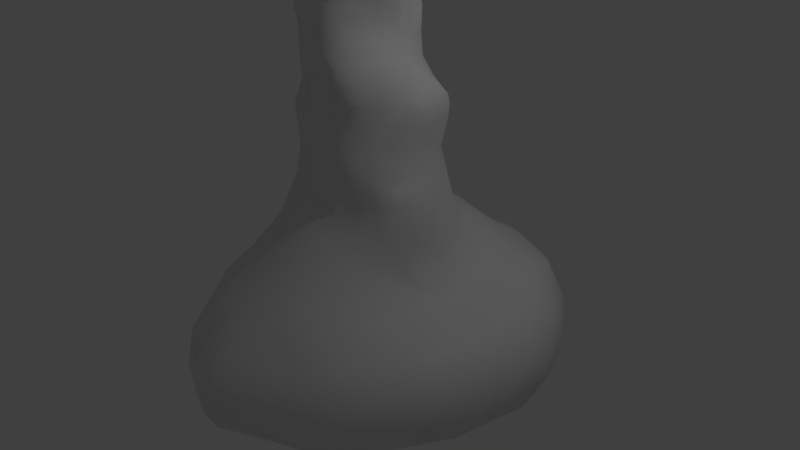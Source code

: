 # Source: Spire.blend  (saved by Blender 2.79.0; exported with 4.5.12 LTS)
import bpy
from mathutils import Matrix  # noqa: F401  (used for matrix-valued properties, if any)

bpy.ops.wm.read_factory_settings(use_empty=True)
scene = bpy.context.scene
scene.name = 'Scene'

# ---- collections
col_collection_1 = bpy.data.collections.new('Collection 1'); scene.collection.children.link(col_collection_1)

# ---- world
world_world = bpy.data.worlds.new('World'); scene.world = world_world
world_world.color = (0.05088, 0.05088, 0.05088)
world_world.use_sun_shadow = False
world_world.sun_shadow_jitter_overblur = 0.0
world_world.cycles.sampling_method = 'MANUAL'

# ---- cameras
cam_camera = bpy.data.cameras.new('Camera')
cam_camera.clip_end = 100.0
cam_camera.lens = 35.0
cam_camera.sensor_width = 32.0
cam_camera.sensor_height = 18.0
cam_camera.ortho_scale = 7.314
cam_camera.dof.focus_distance = 0.0
cam_camera.dof.aperture_fstop = 128.0

# ---- lights
light_lamp = bpy.data.lights.new('Lamp', 'POINT')
light_lamp.transmission_factor = 0.0
light_lamp.cutoff_distance = 30.0
light_lamp.energy = 100.0
light_lamp.shadow_buffer_clip_start = 1.001
light_lamp.shadow_soft_size = 0.1
light_lamp.shadow_maximum_resolution = 0.006
light_lamp.use_absolute_resolution = True

# ---- meshes
me_sphere_001 = bpy.data.meshes.new('Sphere.001')
me_sphere_001.from_pydata([(0.8857, -0.3119, 1.295), (0.5865, 0.2006, 2.676), (0.756, 0.09311, 2.571), (0.9708, -0.09153, 2.213), (0.8576, 0.3419, 2.339), (0.746, -0.5937, 1.281), (0.884, -0.2652, 1.909), (0.8751, 0.08347, 1.73), (0.3499, -0.8303, 2.629), (0.9137, -0.03578, 2.318), (0.937, 0.2981, 2.212), (0.9471, -0.011, 1.969), (0.824, -0.3548, 1.813), (-0.4129, -0.7082, 1.912), (-0.7332, 0.2318, 1.939), (0.0507, -0.5782, 3.906), (-0.6578, 0.5859, 1.841), (-0.6673, -0.3883, 2.133), (0.9233, 0.3291, 2.038), (0.1578, -0.8081, 1.417), (-0.1175, -0.8037, 1.656), (0.5694, -0.7118, 2.365), (0.558, 0.191, 3.124), (0.5362, 0.2423, 2.882), (0.6205, 0.286, 2.546), (0.5768, -0.14, 2.811), (-0.1051, -0.6204, 3.726), (0.2617, -0.4774, 3.253), (0.4945, -0.2244, 3.315), (-0.2579, -0.5533, 4.103), (-0.3435, -0.5977, 3.715), (0.2369, -0.593, 3.143), (-0.6512, -0.386, 1.831), (-0.4389, -0.5676, 2.706), (-0.1445, -0.8158, 2.067), (-0.5356, -0.3715, 2.469), (0.5034, -0.3113, 3.997), (-0.7493, -0.3035, 3.366), (0.4777, -0.1646, 3.108), (0.3099, -0.8257, 1.616), (0.6038, 0.06072, 3.417), (0.6691, 0.2649, 3.834), (0.4421, 0.3531, 3.573), (0.5954, 0.09063, 3.314), (0.4316, 0.3606, 3.385), (0.5507, 0.365, 3.224), (0.579, -0.04496, 3.23), (0.6126, -0.1646, 3.645), (-0.361, -0.6747, 2.824), (-0.1944, -0.7616, 2.439), (0.8352, -0.4936, 1.303), (0.8082, -0.395, 1.61), (0.5385, -0.7204, 1.238), (0.7762, -0.5616, 1.085), (0.5876, -0.6922, 1.63), (-0.517, -0.493, 2.595), (0.592, -0.2484, 4.068), (-0.6416, -0.3379, 2.981), (0.0006391, -0.7913, 2.811), (-0.1905, -0.6896, 3.028), (-0.1846, -0.6128, 3.722), (-0.563, -0.5349, 2.189), (0.497, -0.7264, 2.248), (-0.7393, 0.2807, 1.772), (-0.6367, 0.1709, 2.532), (-0.5406, 0.04715, 2.842), (0.629, -0.02899, 3.729), (0.01863, -0.8333, 1.865), (-0.5819, -0.4905, 3.544), (-0.5947, 0.6496, 2.214), (-0.7017, -0.03913, 2.192), (-0.3399, -0.6816, 1.481), (-0.2744, -0.6866, 2.328), (0.08735, -0.608, 3.715), (0.6805, -0.5697, 2.018), (-0.3971, -0.6289, 3.276), (-0.6125, -0.5467, 1.747), (0.4738, -0.3397, 3.699), (-0.5781, 0.7822, 1.757), (0.2162, -0.8569, 2.53), (0.1325, -0.8216, 2.399), (-0.8028, 0.05323, 1.604), (0.8042, -0.4234, 2.269), (-0.7061, -0.4378, 3.336), (-0.444, 0.6892, 2.612), (0.08444, -0.835, 2.06), (0.4363, -0.3951, 3.875), (-0.01968, -0.6911, 3.279), (0.2425, -0.7909, 2.804), (0.4775, -0.7329, 1.768), (-0.6672, 0.05622, 2.457), (-0.5552, 0.4467, 2.647), (-0.4606, 0.557, 2.71), (-0.6062, 0.2857, 2.607), (-0.5454, -0.6187, 1.776), (-0.6992, -0.0982, 2.061), (0.6499, -0.3756, 2.711), (0.5858, -0.6459, 2.51), (0.9372, 0.1531, 1.92), (-0.3897, -0.6961, 1.689), (0.8645, -0.1888, 1.41), (-0.5414, 0.04079, 2.697), (-0.6455, 0.4882, 2.174), (-0.4571, 0.7426, 2.237), (0.6824, -0.2267, 2.697), (-0.7042, 0.01994, 2.322), (0.8629, -0.3064, 1.527), (-0.7271, 0.1829, 2.105), (0.6349, -0.1518, 4.135), (0.1864, -0.5881, 3.605), (0.586, -0.6598, 0.8205), (-0.69, -0.2253, 1.915), (-0.2207, -0.7431, 2.815), (0.01405, -0.5485, 4.097), (-0.2967, 0.8056, 2.068), (0.6695, 0.06956, 3.958), (0.5047, -0.688, 2.014), (-0.3419, -0.6882, 2.131), (-0.6007, 0.01168, 3.006), (-0.1788, -0.6759, 3.271), (0.5877, -0.5275, 2.739), (-0.2334, 0.8418, 2.013), (-0.7121, -0.1875, 1.559), (-0.8551, 0.3111, 1.5), (-0.7443, 0.3988, 2.034), (0.6626, 0.01891, 4.1), (-0.5926, -0.499, 3.3), (0.5113, -0.2842, 3.523), (0.9288, -0.1555, 2.047), (-0.6445, -0.2567, 1.676), (0.3182, -0.455, 3.544), (0.03437, -0.8103, 1.568), (-0.1418, -0.5906, 3.916), (-0.3007, -0.5755, 3.909), (0.3773, -0.3982, 4.142), (0.5958, -0.1048, 3.438), (0.2811, -0.8061, 1.266), (0.3359, -0.8221, 0.9466), (0.7316, 0.3736, 2.409), (0.4642, -0.803, 1.488), (0.01326, -0.8349, 1.073), (0.7099, -0.6241, 1.477), (0.2509, -0.8435, 1.862), (0.1741, -1.007, 0.7065), (-0.07937, -0.7753, 1.315), (0.8361, -0.4974, 0.6944), (-0.2129, -0.8159, 1.871), (0.6901, -0.5678, 1.787), (-0.3102, -1.199, 0.4702), (0.6416, -0.8607, 0.3725), (-0.4652, -0.7408, 1.172), (0.9498, -0.3709, 1.06), (0.556, -0.6918, 1.016), (-0.0753, -0.8152, 2.263), (0.28, -0.7964, 2.193), (0.8931, -0.1285, 1.749), (0.09306, -1.457, 0.2592), (0.692, -1.309, -0.04752), (-0.5671, -0.5781, 1.508), (0.9236, -0.3575, 0.3292), (0.9673, -0.1136, 0.5561), (-0.4696, -0.5565, 2.392), (0.6527, -0.5735, 2.247), (0.797, -0.3972, 2.045), (-0.3069, -1.805, -0.1782), (-0.6796, -0.9435, 0.511), (-0.5243, -0.6603, 2.044), (-0.7021, -0.4397, 1.275), (1.088, -0.07793, -0.04649), (0.9359, -0.1292, 1.289), (1.022, 0.1108, 0.9159), (0.891, 0.118, 1.513), (-0.3124, -0.7072, 2.615), (-0.02922, -0.8422, 2.597), (0.431, -0.8291, 2.451), (0.9776, 0.08707, 2.156), (0.2777, -1.696, -0.1276), (-0.6349, -1.701, -0.1709), (-1.135, -1.059, 0.02483), (1.316, -1.341, -0.3563), (1.158, -0.653, -0.204), (-0.658, -0.5154, 1.987), (-0.722, 0.0648, 1.844), (0.9827, 0.2687, 0.3409), (0.8393, 0.2759, 1.707), (-0.5634, -0.4295, 2.798), (0.7277, -0.3997, 2.5), (0.8724, -0.2379, 2.274), (0.02052, -2.181, -0.5068), (-0.464, -2.355, -0.6586), (-0.9366, -0.3772, 0.7539), (-1.159, -0.4768, 0.3956), (-0.8835, 0.04166, 1.365), (1.157, 0.4008, -0.1379), (0.7993, 0.5127, 1.185), (0.8821, 0.6285, 0.2816), (-0.6765, -0.2612, 2.278), (-0.6025, -0.1887, 2.547), (0.4512, -0.796, 2.711), (0.7957, 0.5685, 1.913), (1.031, -1.797, -0.5504), (-0.8692, -1.996, -0.494), (-1.084, 0.1707, 1.05), (-1.38, -0.658, 0.007543), (1.745, -0.6689, -0.3607), (-0.9882, 0.5574, 1.156), (1.879, -0.07754, -0.2883), (0.6312, 0.6326, 1.484), (-0.6348, -0.5148, 3.104), (-0.6008, -0.1759, 2.838), (0.8354, 0.5085, 2.231), (0.8625, 0.1707, 2.42), (0.0361, -2.402, -0.8124), (-1.444, -1.227, -0.331), (-0.7248, -2.326, -0.9424), (1.63, -1.421, -0.7472), (-1.119, -0.03824, 0.5383), (-1.447, 0.01295, 0.3308), (1.949, -0.766, -0.5595), (-0.7321, 0.3011, 2.367), (-0.7566, 0.4965, 1.701), (1.264, 0.9487, -0.06579), (1.299, 0.06938, -0.2451), (0.8511, 1.03, 0.1812), (0.5517, 1.015, 0.5331), (-0.721, -0.2469, 3.164), (-0.7719, -0.3571, 3.572), (-0.4808, 0.2704, 2.847), (0.3447, -0.5754, 2.973), (0.3239, 0.9693, 1.673), (0.4907, 0.917, 1.946), (0.8095, -0.09951, 2.506), (0.4833, -2.255, -0.9359), (-0.07083, -2.559, -1.187), (-1.157, -1.989, -0.7804), (1.144, -1.936, -0.9538), (-1.096, 0.3423, 0.5762), (-2.143, -0.4977, -0.7982), (-1.574, -0.0692, -0.05866), (-0.5973, 0.889, 1.533), (1.967, 0.7592, -0.201), (0.3893, 0.8232, 1.235), (0.505, -0.3034, 2.896), (0.5244, 0.5945, 2.348), (0.6427, 0.0226, 2.717), (-1.788, -1.135, -0.8041), (-1.25, -1.86, -1.109), (-0.6484, -2.312, -1.357), (1.503, -1.638, -1.097), (2.167, -0.6201, -0.7974), (-1.992, -0.09314, -0.3454), (-1.359, 0.4688, 0.3193), (2.237, -0.01175, -0.5092), (-0.5589, 0.6753, 1.981), (-0.6759, 0.8818, 1.117), (-0.8804, 0.678, 0.6401), (0.9373, 1.372, 0.1076), (0.3782, 1.348, 0.4105), (0.2791, 1.209, 0.5841), (-0.6292, 0.623, 2.447), (-0.06849, -0.6501, 3.535), (-0.7945, -0.002313, 3.418), (-0.4758, 0.4056, 3.229), (0.13, -0.6107, 3.313), (0.3932, -0.3442, 3.192), (-0.1511, 0.9458, 1.044), (0.05316, 1.063, 1.799), (0.0898, 0.9809, 2.041), (0.634, -2.148, -1.415), (-0.1216, -2.365, -1.553), (1.12, -1.853, -1.491), (2.033, -0.886, -1.216), (-2.223, 0.3099, -0.5638), (-1.931, -0.9109, -1.171), (-1.546, 0.3831, -0.06483), (-0.3873, 0.9109, 1.843), (-0.2839, 1.008, 1.381), (-0.7483, 0.9354, 0.4056), (1.607, 1.254, -0.0769), (2.338, 0.5904, -0.5992), (0.01628, 1.126, 0.6901), (-0.298, 0.503, 2.968), (-0.7601, 0.1302, 3.918), (0.5621, 0.01474, 3.023), (-0.01207, 0.8858, 2.187), (0.5176, 0.3886, 2.632), (-0.7513, -1.917, -1.64), (1.631, -1.402, -1.329), (2.314, -0.1707, -1.182), (-2.35, 0.2415, -0.9115), (-1.906, 0.6934, -0.3031), (-2.241, -0.2692, -1.286), (-1.23, 0.9438, -0.02867), (-0.3196, 0.8054, 2.466), (-0.5457, 0.9894, 0.5233), (2.155, 1.171, -0.4737), (0.6147, 1.745, 0.08447), (2.387, 0.1699, -0.9008), (-0.2605, 0.6888, 2.758), (0.2432, -0.5659, 3.896), (-0.627, 0.4275, 3.645), (-0.2011, 0.5358, 3.282), (0.6294, -0.2244, 3.853), (-0.3175, 1.127, 0.5684), (0.2778, 0.6568, 2.529), (0.2208, -1.947, -1.72), (1.04, -1.515, -1.836), (-1.435, -1.378, -1.436), (-0.3304, -1.976, -1.737), (1.683, -1.046, -1.533), (2.043, -0.4877, -1.475), (-2.197, 0.7699, -0.5914), (-1.843, -0.6926, -1.579), (-1.663, 1.309, -0.3848), (1.539, 1.677, -0.1594), (0.01242, 1.682, 0.2843), (2.344, 0.8585, -1.07), (-0.08237, 0.6219, 2.973), (0.1252, -0.5721, 4.431), (-0.6385, -0.007841, 4.916), (0.6286, 0.1664, 3.605), (-0.3777, 1.608, 0.2508), (0.01239, 0.8289, 2.438), (0.3958, 0.5053, 2.854), (-1.179, -1.413, -1.62), (-0.8269, -1.338, -1.764), (2.015, 0.154, -1.612), (-2.275, 0.6114, -1.353), (-2.27, 0.8818, -1.075), (-2.121, -0.2822, -1.52), (-0.9108, 1.514, -0.01798), (0.07452, 0.7017, 2.728), (1.797, 1.786, -0.5878), (0.7987, 2.048, -0.1162), (-0.4522, 1.868, -0.03328), (2.102, 1.423, -0.8939), (-0.4183, -0.4969, 5.221), (-0.5124, 0.7317, 3.828), (0.2328, 0.5617, 3.147), (0.02492, -1.452, -1.752), (0.877, -1.133, -1.967), (1.489, -0.7691, -1.798), (-1.417, -0.895, -1.747), (2.252, 0.4755, -1.429), (-2.032, 1.35, -0.8121), (-1.368, 1.865, -0.3831), (1.357, 1.992, -0.2915), (1.99, 1.246, -1.452), (-0.509, 0.7806, 4.711), (-0.1773, 0.817, 3.887), (0.6912, 0.1631, 4.821), (-0.7922, -0.7577, -1.759), (1.553, -0.1504, -1.833), (-1.927, 1.114, -1.495), (-2.012, 1.267, -1.371), (-1.739, 1.827, -0.6779), (-0.7912, 2.066, -0.2148), (1.887, 1.734, -1.058), (0.09151, 2.65, -0.4429), (0.2042, -0.7914, 5.377), (0.2355, -0.5085, -1.798), (-2.038, 0.1664, -1.708), (-1.96, 1.592, -1.048), (-1.631, -0.2147, -1.787), (-1.064, 2.426, -0.5791), (1.072, 2.575, -0.8688), (0.9736, 2.385, -0.4982), (1.648, 1.874, -1.394), (0.6652, -0.2615, 5.252), (-0.5701, 0.8001, 5.103), (0.1495, 1.002, 4.784), (-0.3137, 0.5585, -1.846), (-1.116, 0.282, -1.693), (1.814, 0.954, -1.69), (1.054, -0.4338, -1.97), (-1.42, 1.764, -1.652), (-1.759, 1.839, -1.305), (-1.51, 2.253, -0.941), (1.1, 2.567, -1.263), (0.4233, 2.812, -0.6702), (-0.8794, -0.835, 5.956), (0.4296, 0.8675, 4.629), (0.6066, 0.804, 5.051), (0.6777, 0.9637, -1.742), (1.335, 1.346, -1.746), (-1.348, 1.109, -1.709), (-0.4516, 2.888, -0.8883), (0.243, 2.973, -1.078), (-0.1774, 2.835, -0.5838), (1.207, 2.097, -1.621), (0.818, 0.3742, 5.418), (0.9861, -1.097, 6.328), (-1.235, 0.8519, 5.906), (0.3551, 1.045, 5.189), (-0.7461, 1.298, -1.715), (-0.1383, 1.723, -1.727), (-1.421, 2.162, -1.408), (-0.8619, 2.167, -1.678), (-0.9119, 2.679, -1.125), (0.7111, 2.471, -1.635), (0.675, -1.439, 6.459), (-0.07002, -1.771, 6.765), (-0.04511, 1.388, 5.634), (0.4992, 1.156, 5.49), (0.6521, 1.921, -1.8), (-0.1575, 2.157, -1.762), (-0.4142, 2.907, -1.236), (0.03701, 2.804, -1.505), (1.172, -0.4688, 6.151), (-1.433, 0.8633, 6.219), (-0.7307, 2.556, -1.512), (-0.122, 2.563, -1.663), (1.341, 0.8327, 6.279), (-0.2382, -1.955, 7.153), (-1.762, 0.357, 6.785), (-1.208, -0.2394, 5.921), (0.5907, 1.823, 5.898), (0.5958, -2.136, 7.172), (-1.178, -1.527, 6.748), (-0.1638, -2.495, 7.5), (-0.5441, -1.964, 7.121), (1.35, 1.449, 6.384), (0.1629, -2.764, 7.595), (-1.513, -1.675, 7.233), (2.027, -2.006, 8.09), (1.551, -2.321, 7.775), (-1.899, 0.3776, 7.346), (-0.8096, 2.2, 6.718), (-0.9093, 2.073, 6.506), (2.486, -0.3059, 7.962), (2.279, -1.66, 8.405), (1.504, -2.631, 7.945), (0.1463, 2.351, 7.033), (2.497, -0.771, 8.343), (0.4789, -3.14, 8.046), (-0.3881, -2.856, 7.915), (-0.8117, -2.787, 7.791), (1.887, -2.388, 8.174), (1.032, -2.989, 8.146), (-0.4009, 2.294, 6.658), (-1.784, -1.099, 7.277), (2.581, 0.4425, 8.197), (-0.2572, -2.938, 8.333), (0.3552, -3.169, 8.378), (-0.8622, -2.937, 8.164), (1.777, -2.508, 8.424), (2.248, -1.573, 8.599), (1.569, -2.715, 8.169), (-0.06809, 2.462, 7.208), (1.431, 2.237, 7.3), (1.868, 2.023, 7.514), (2.555, -0.0159, 8.449), (0.7175, -3.188, 8.371), (2.332, -0.5247, 8.768), (-1.588, 2.1, 8.056), (-1.975, 1.643, 8.467), (2.564, 0.8859, 8.436), (-0.2489, -2.843, 8.616), (-0.8118, -2.774, 8.571), (0.5917, -3.12, 8.649), (-1.995, -1.93, 8.294), (1.907, -1.723, 8.897), (1.136, -2.882, 8.525), (2.076, -1.074, 8.935), (-2.375, 0.1806, 8.537), (2.366, 1.691, 8.439), (2.449, 0.6766, 8.683), (-1.343, -2.617, 8.642), (-1.955, -2.129, 8.57), (-0.1695, 2.023, 9.041), (-0.4945, 1.05, 9.07), (0.2177, 2.157, 8.974), (0.5291, 1.629, 9.12), (-1.119, -0.9756, 9.193), (1.091, 2.396, 8.963), (0.9413, 2.703, 8.783), (-1.612, -0.3909, 9.261), (-0.699, 0.2902, 9.406), (0.505, 2.585, 8.743), (0.5074, 0.9453, 9.135), (-0.5021, -0.298, 9.406), (0.05074, 0.03161, 9.477), (-1.91, -1.205, 9.124), (-0.1506, -1.133, 9.2), (1.254, 2.646, 8.724), (-1.496, 0.8208, 9.208), (0.1044, 2.569, 8.729), (-0.5513, 2.682, 8.803), (1.255, 1.707, 9.059), (0.5007, 0.1665, 9.454), (0.1184, -1.772, 9.225), (0.03274, -0.7936, 9.236), (1.626, 1.868, 8.875), (1.249, 2.879, 8.447), (1.002, 2.904, 8.527), (-1.973, 0.1964, 9.112), (0.2413, 2.785, 8.359), (-2.111, -0.8659, 9.039), (1.487, 0.7114, 9.181), (0.7499, -0.2598, 9.419), (1.305, -1.687, 9.082), (-1.372, -1.688, 9.126), (-0.7656, -2.062, 9.196), (0.01832, -2.159, 9.147), (0.2637, 2.847, 8.1), (-1.98, 1.231, 8.924), (-1.644, 2.048, 8.587), (-0.4507, 2.965, 8.457), (-1.014, 2.706, 8.39), (0.6427, -2.389, 9.116), (-2.006, -1.537, 8.993), (-1.651, -2.256, 8.755), (0.4432, -2.79, 8.926), (2.036, 1.143, 8.988), (2.243, 1.575, 8.709), (2.138, 2.125, 8.373), (-0.3068, 3.029, 8.068), (-2.328, -0.2003, 8.748), (1.557, -0.1167, 9.263), (1.452, -0.8713, 9.218), (-1.055, -2.502, 8.957), (0.775, -2.894, 8.803), (-0.226, -2.605, 8.874), (-1.716, 2.099, 8.435), (-2.304, 0.8562, 8.599), (2.22, 0.5856, 8.938), (1.42, -2.26, 8.821), (-0.1192, -1.153, 5.806), (0.2523, -1.942, 6.952), (1.321, -0.7769, 6.578), (-1.638, -0.02907, 6.335), (-0.7849, -1.699, 6.821), (-0.9285, -2.031, 7.169), (0.9559, -0.3615, 5.765), (-1.201, -0.7613, 6.134), (-0.6292, -0.4221, 5.348), (0.4627, -0.993, 5.704), (-1.93, -0.6627, 6.79), (0.03696, -1.568, 6.399), (-0.4358, -1.584, 6.567), (-0.9201, -0.05867, 5.558), (-0.8007, 0.3612, 5.178), (-2.241, 0.03632, 8.054), (-0.79, 0.5603, 5.28), (-0.4088, -0.6396, 3.033), (-0.88, -0.9998, 6.112), (-0.1497, -2.932, 7.975), (-0.6952, -1.285, 6.297), (-0.287, -0.4822, 4.947), (-0.6385, 0.5919, 4.194), (0.5546, -0.2725, 4.282), (-0.1238, -0.7554, 5.378), (0.9253, 0.6931, 5.7), (0.2105, -1.254, 5.937), (-0.5102, -0.2612, 4.988), (1.094, -1.893, 7.263), (-1.307, 0.1172, 5.956), (-2.186, -1.454, 8.732), (-1.981, 0.2845, 7.669), (-1.795, -0.643, 6.483), (-0.8796, -2.436, 7.526), (-1.953, -0.4701, 6.928), (-1.462, 1.268, 6.666), (-1.718, 1.227, 7.218), (-1.925, -0.4869, 7.144), (-1.093, 1.423, 6.061), (-1.607, -0.7614, 6.364), (0.2279, -2.303, 7.285), (-1.827, 0.7874, 7.609), (-2.191, -1.023, 8.301), (-1.934, -0.2033, 6.832), (-1.759, 0.5825, 7.083), (0.6452, 0.6175, 4.813), (0.9779, 1.462, 5.965), (0.7095, 0.3635, 4.064), (-1.398, 1.882, 7.376), (-0.8237, 1.026, 5.643), (-1.346, 0.5491, 5.997), (0.3861, 2.645, 7.49), (-1.202, -1.202, 6.435), (0.28, 1.5, 5.702), (-1.429, 1.162, 6.395), (-1.074, 1.887, 6.45), (-1.367, -2.358, 7.774), (-0.9776, 0.3709, 5.572), (-1.229, 1.643, 6.502), (-1.47, -1.183, 6.669), (-1.647, 0.3157, 6.458), (-0.8396, -0.408, 5.571), (1.075, -1.352, 6.81), (-1.736, -0.9589, 6.783), (-0.7968, 1.905, 6.252), (-0.4312, 0.9906, 5.265), (-0.4477, -0.8711, 5.599), (0.4364, -1.404, 6.242), (0.414, 0.8798, 4.897), (0.7207, 0.4679, 5.158), (0.6025, 0.6388, 4.48), (-1.875, -0.2298, 6.608), (-1.914, -0.03414, 7.169), (-1.364, -2.58, 8.334), (1.962, 0.7638, 7.221), (-0.7369, 0.06874, 5.192), (0.4838, -2.771, 7.62), (-1.016, -0.6172, 5.905), (0.2835, 2.824, 7.862), (-1.015, 1.678, 6.205), (-0.9378, 0.6514, 5.581), (-1.349, 1.693, 6.893), (1.532, -0.8827, 7.005), (-1.214, -2.596, 7.856), (-1.147, -2.2, 7.375), (-1.4, -2.07, 7.423), (-2.034, -0.1597, 7.673), (-1.995, -0.5643, 7.52), (-0.04395, 0.9701, 4.521), (-1.51, -0.43, 6.219), (0.4516, -0.5648, 5.272), (-1.803, -2.302, 8.445), (-0.1089, 1.149, 5.341), (-1.665, -2.028, 7.894), (0.7453, -1.044, 6.037), (-1.725, -1.488, 7.601), (-2.301, -0.999, 8.744), (-1.95, -1.248, 7.849), (-1.975, -1.034, 7.789), (0.5489, -0.1592, 4.774), (-2.15, -0.2308, 7.934), (-1.257, -1.828, 7.088), (1.526, -1.625, 7.456), (-2.338, -0.5236, 8.421), (-1.627, -1.274, 7.021), (0.5378, -2.547, 7.472), (0.3242, 0.8504, 4.396), (0.02972, -0.7371, 3.024), (-0.2588, 1.304, 5.585), (1.105, -2.245, 7.453), (-0.7661, 0.7891, 5.429), (-0.003295, 1.086, 5.138), (-1.448, 1.738, 7.141), (-0.6191, 1.109, 5.57), (-0.1029, 2.756, 7.536), (1.059, 2.017, 6.563), (1.597, 1.694, 7.117), (1.155, 2.224, 7.147), (1.704, -0.051, 6.89), (1.113, -0.02629, 5.959), (0.6957, 0.2622, 4.347), (0.4761, 2.309, 6.891), (1.244, 1.194, 6.163), (0.6878, 2.132, 6.296), (0.4541, 2.75, 7.647), (-1.55, 1.53, 7.094), (0.2415, 1.945, 6.008), (1.454, 1.999, 7.164), (1.267, 1.806, 6.562), (1.446, 2.447, 7.504), (-0.7539, 2.292, 7.077), (1.181, 1.658, 6.237), (1.399, 1.777, 6.88), (0.8944, 1.928, 6.202), (-1.011, 2.721, 8.205), (0.3125, 2.057, 6.112), (0.1628, 2.234, 6.442), (-0.2322, 2.348, 6.869), (0.2555, 0.5397, 3.542), (0.3943, 0.7551, 4.108), (0.8333, 1.672, 5.932), (0.7469, 2.353, 7.183), (0.3346, 2.412, 7.213), (-0.32, 1.886, 6.095), (0.7686, 2.179, 6.619), (1.069, 2.11, 6.894), (1.061, -1.528, 7.005), (1.308, -1.15, 6.877), (1.766, -0.4393, 7.074), (0.1667, 1.187, 5.397), (1.547, -0.4619, 6.819), (0.6706, 0.812, 5.293), (0.625, -1.817, 6.923), (1.487, -0.09174, 6.621), (0.7159, 0.959, 5.514), (-0.84, 2.735, 7.894), (-0.4458, 2.821, 7.658), (-0.244, 2.932, 7.826), (0.03938, 2.817, 7.71), (-0.4542, 2.431, 7.204), (-0.5689, 2.986, 8.06), (-1.659, 1.571, 7.65), (-1.181, 2.006, 7.108), (-0.8479, 2.391, 7.385), (0.7883, 2.845, 7.718), (0.9838, 2.769, 7.604), (2.115, 2.216, 7.962), (1.852, 2.444, 7.842), (2.077, 0.3031, 7.351), (1.629, 0.999, 6.779), (1.64, 1.333, 6.954), (1.841, 2.506, 8.066), (1.166, 2.927, 8.018), (0.8844, 2.965, 8.199), (1.787, 2.488, 8.337), (1.936, 1.443, 7.43), (2.274, 1.868, 8.075), (2.134, 0.7802, 7.559), (2.362, -1.019, 8.025), (2.51, 0.7945, 8.088), (2.026, -0.316, 7.273), (1.87, 0.3413, 7.031), (2.248, 0.01041, 7.501), (1.584, 0.6815, 6.671), (-0.3863, -0.62, 3.52), (0.487, -0.3422, 4.975), (0.3551, -0.4139, 4.64), (0.3334, -1.647, 6.589), (-0.05024, -0.5936, 5.066), (0.2307, -0.5441, 5.012), (0.9749, -0.7539, 6.018), (0.62, -0.7303, 5.541), (-0.6296, -0.234, 4.226), (-0.2151, -0.5311, 4.298), (0.6405, -0.07917, 4.417), (-0.3214, -0.4013, 4.597), (-0.5487, -0.4866, 4.036), (-0.706, 0.3014, 4.647), (0.09811, -0.5649, 4.688), (-0.5914, -0.1319, 4.639), (-1.725, 1.412, 7.636), (-1.837, 1.873, 8.514), (-1.565, 1.502, 8.993), (-0.9117, 1.407, 9.026), (-2.049, 1.34, 8.39), (-1.07, 2.428, 8.578), (-1.526, 2.279, 8.341), (-0.3238, 2.193, 6.434), (-1.858, 1.335, 7.983), (-1.363, 2.409, 8.028), (-1.127, 2.15, 8.766), (-1.84, 1.724, 8.246), (-0.7455, 2.834, 8.569), (-2.211, 0.6215, 8.832), (-1.755, 1.597, 8.857), (-2.161, 1.118, 8.654), (-0.5867, 0.7215, 4.501), (-2.195, 1.005, 8.434), (-2.064, 1.337, 8.757), (-1.086, 2.415, 7.619), (-0.3078, 0.9543, 4.488), (-0.6689, 0.6269, 4.931), (-0.2241, 0.971, 4.821), (-0.628, 0.5437, 4.626), (0.6372, 1.395, 5.699)], [], [(0, 50, 151), (0, 169, 100), (1, 285, 23), (1, 244, 24), (2, 244, 231), (2, 211, 24), (3, 187, 128), (3, 175, 9), (4, 210, 138), (4, 211, 10), (5, 141, 52), (5, 53, 50), (6, 155, 128), (6, 163, 12), (7, 155, 171), (7, 184, 98), (8, 174, 198), (8, 88, 79), (9, 175, 211), (9, 231, 187), (211, 4, 138), (10, 175, 18), (11, 175, 128), (11, 155, 98), (163, 6, 128), (12, 147, 51), (13, 166, 94), (13, 99, 146), (14, 182, 107), (14, 124, 63), (15, 299, 113), (15, 132, 73), (16, 220, 124), (16, 253, 78), (17, 196, 111), (17, 181, 61), (18, 199, 210), (99, 13, 94), (19, 131, 144), (71, 150, 144), (20, 144, 131), (20, 131, 67), (21, 162, 97), (21, 174, 62), (22, 45, 43), (244, 1, 23), (23, 283, 244), (23, 323, 45), (50, 0, 100), (211, 2, 231), (25, 244, 283), (25, 242, 104), (26, 260, 73), (26, 132, 60), (27, 264, 130), (27, 263, 31), (28, 135, 127), (28, 264, 46), (29, 720, 723), (29, 133, 132), (30, 133, 723), (30, 711, 60), (31, 263, 634), (31, 228, 264), (32, 181, 111), (32, 129, 76), (33, 185, 55), (33, 172, 48), (34, 153, 117), (34, 146, 85), (35, 197, 196), (35, 161, 55), (36, 134, 86), (36, 302, 56), (37, 226, 261), (37, 225, 83), (38, 264, 242), (38, 283, 46), (39, 131, 19), (39, 139, 89), (40, 320, 135), (40, 46, 43), (41, 574, 115), (41, 320, 42), (42, 665, 574), (42, 320, 44), (46, 40, 135), (162, 21, 62), (665, 42, 44), (210, 10, 18), (53, 5, 52), (97, 186, 120), (147, 12, 163), (52, 139, 136), (211, 138, 24), (23, 22, 283), (20, 146, 99), (71, 158, 150), (106, 50, 100), (20, 99, 71), (197, 35, 55), (88, 173, 79), (39, 136, 139), (146, 20, 67), (97, 120, 198), (88, 58, 173), (88, 634, 58), (39, 142, 131), (13, 117, 166), (169, 0, 151), (106, 155, 51), (141, 5, 50), (244, 25, 104), (184, 7, 171), (110, 145, 53), (220, 16, 78), (71, 144, 20), (185, 33, 48), (320, 40, 43), (264, 27, 31), (155, 11, 128), (142, 39, 89), (264, 38, 46), (23, 285, 323), (135, 28, 46), (181, 32, 76), (24, 243, 285), (50, 51, 141), (171, 100, 169), (137, 152, 52), (299, 15, 73), (260, 26, 60), (155, 7, 98), (145, 110, 149), (210, 4, 10), (199, 18, 184), (138, 243, 24), (175, 11, 98), (196, 17, 61), (88, 8, 198), (244, 2, 24), (163, 128, 187), (152, 53, 52), (155, 6, 12), (53, 152, 110), (175, 98, 18), (152, 137, 110), (187, 3, 9), (52, 141, 139), (283, 22, 43), (243, 138, 210), (226, 37, 83), (228, 31, 634), (100, 171, 155), (97, 198, 174), (175, 10, 211), (231, 9, 211), (153, 34, 85), (263, 27, 130), (50, 106, 51), (155, 106, 100), (133, 30, 60), (134, 36, 56), (174, 8, 79), (574, 41, 42), (285, 1, 24), (155, 12, 51), (98, 184, 18), (110, 137, 149), (175, 3, 128), (182, 14, 63), (23, 45, 22), (320, 43, 45), (13, 146, 117), (39, 19, 136), (720, 29, 132), (288, 310, 326), (739, 687, 661), (633, 666, 615), (714, 400, 679), (403, 393, 676), (707, 709, 705), (253, 114, 121), (722, 720, 318), (640, 591, 670), (658, 655, 421), (582, 608, 689), (674, 629, 673), (653, 580, 402), (380, 545, 534), (440, 631, 423), (560, 611, 532), (537, 564, 561), (590, 566, 586), (636, 632, 417), (540, 415, 556), (583, 610, 620), (614, 625, 627), (627, 542, 613), (616, 598, 530), (610, 460, 620), (719, 723, 720), (460, 610, 600), (460, 600, 618), (598, 587, 530), (613, 542, 558), (584, 540, 556), (567, 419, 413), (464, 630, 517), (714, 528, 401), (671, 642, 660), (638, 393, 370), (743, 549, 750), (390, 368, 596), (419, 532, 420), (610, 583, 611), (614, 627, 613), (679, 417, 528), (714, 401, 538), (440, 564, 537), (625, 614, 564), (558, 599, 564), (599, 570, 564), (569, 625, 624), (622, 624, 625), (602, 541, 319), (350, 368, 712), (633, 370, 381), (712, 368, 617), (440, 423, 622), (381, 597, 633), (425, 636, 629), (683, 682, 687), (682, 746, 661), (460, 618, 468), (563, 568, 727), (556, 577, 584), (657, 690, 686), (666, 574, 665), (302, 36, 86), (608, 562, 652), (734, 662, 670), (734, 664, 663), (537, 561, 598), (597, 381, 572), (724, 750, 549), (717, 533, 408), (618, 600, 467), (715, 716, 617), (554, 548, 336), (631, 586, 423), (580, 751, 403), (529, 391, 717), (599, 571, 570), (563, 562, 571), (530, 577, 556), (598, 414, 587), (415, 588, 604), (539, 401, 413), (746, 690, 657), (577, 392, 584), (678, 390, 596), (616, 559, 598), (682, 683, 690), (726, 319, 724), (598, 561, 570), (684, 683, 516), (715, 336, 548), (573, 681, 751), (539, 527, 538), (571, 414, 570), (582, 427, 428), (590, 631, 440), (599, 558, 426), (593, 604, 535), (581, 585, 565), (532, 611, 628), (603, 431, 438), (414, 581, 409), (543, 607, 637), (551, 359, 527), (593, 336, 551), (735, 558, 542), (556, 415, 616), (633, 615, 370), (593, 527, 539), (590, 537, 559), (567, 422, 419), (722, 548, 554), (534, 545, 579), (425, 629, 424), (632, 567, 417), (608, 582, 585), (565, 606, 591), (684, 516, 605), (577, 409, 392), (597, 666, 633), (415, 534, 616), (599, 426, 571), (715, 617, 359), (600, 610, 444), (645, 680, 710), (419, 560, 532), (733, 732, 508), (705, 629, 609), (583, 612, 611), (560, 436, 610), (572, 596, 350), (580, 653, 416), (649, 421, 412), (555, 417, 673), (419, 546, 560), (714, 679, 528), (629, 705, 424), (543, 584, 607), (427, 657, 439), (529, 717, 408), (590, 559, 566), (589, 679, 400), (578, 641, 685), (715, 551, 336), (575, 688, 454), (620, 423, 612), (651, 578, 685), (543, 369, 748), (580, 403, 676), (609, 674, 529), (657, 664, 439), (751, 580, 416), (743, 750, 348), (636, 425, 431), (614, 613, 564), (726, 554, 319), (645, 677, 680), (646, 552, 412), (727, 652, 563), (733, 523, 732), (391, 529, 674), (749, 592, 638), (173, 112, 172), (630, 623, 517), (652, 639, 608), (418, 579, 547), (586, 631, 590), (602, 319, 554), (583, 620, 612), (555, 636, 417), (727, 568, 735), (725, 716, 715), (720, 113, 318), (543, 748, 541), (227, 118, 262), (714, 538, 594), (621, 391, 400), (569, 460, 623), (621, 594, 536), (721, 108, 125), (636, 431, 603), (539, 413, 420), (439, 734, 427), (578, 668, 669), (595, 572, 381), (622, 625, 440), (546, 419, 422), (226, 68, 723), (592, 369, 637), (621, 717, 391), (555, 673, 629), (630, 464, 542), (652, 575, 639), (602, 540, 584), (632, 603, 422), (566, 559, 616), (440, 625, 564), (567, 632, 422), (541, 584, 543), (677, 529, 408), (545, 547, 579), (569, 624, 460), (598, 570, 414), (423, 620, 622), (691, 692, 651), (711, 119, 260), (621, 400, 594), (163, 82, 162), (532, 418, 531), (630, 542, 627), (369, 348, 748), (401, 528, 413), (578, 448, 641), (368, 718, 617), (454, 738, 523), (585, 582, 606), (590, 440, 537), (592, 637, 640), (554, 336, 535), (636, 603, 632), (568, 426, 558), (604, 380, 534), (626, 721, 350), (609, 629, 674), (418, 547, 531), (146, 67, 85), (551, 527, 593), (661, 687, 682), (715, 359, 551), (731, 455, 738), (400, 714, 594), (718, 359, 617), (673, 417, 679), (536, 594, 553), (533, 717, 718), (654, 659, 672), (575, 689, 639), (589, 400, 391), (655, 659, 697), (558, 564, 613), (736, 454, 733), (432, 663, 664), (559, 537, 598), (571, 426, 568), (709, 707, 708), (554, 535, 602), (678, 681, 552), (670, 653, 402), (565, 640, 576), (350, 596, 368), (652, 688, 575), (581, 565, 392), (319, 541, 724), (402, 635, 670), (370, 595, 381), (557, 468, 510), (534, 586, 566), (392, 409, 581), (685, 684, 605), (556, 616, 530), (731, 738, 735), (687, 507, 516), (649, 681, 573), (539, 420, 531), (678, 552, 390), (393, 403, 678), (553, 527, 359), (563, 571, 568), (44, 338, 665), (604, 588, 535), (626, 350, 712), (593, 539, 547), (608, 585, 562), (602, 535, 540), (546, 435, 560), (611, 612, 628), (539, 538, 401), (713, 550, 721), (444, 610, 436), (581, 562, 585), (142, 67, 131), (589, 391, 674), (531, 547, 539), (720, 722, 719), (713, 626, 712), (549, 743, 747), (471, 469, 472), (730, 470, 469), (479, 472, 469), (477, 481, 470), (470, 479, 469), (480, 476, 473), (471, 472, 474), (471, 474, 475), (476, 480, 477), (730, 477, 470), (471, 475, 478), (477, 480, 481), (470, 481, 479), (476, 482, 473), (480, 473, 483), (488, 474, 472), (474, 484, 475), (478, 475, 494), (477, 485, 476), (729, 477, 730), (478, 486, 471), (495, 482, 476), (479, 488, 472), (499, 481, 480), (479, 481, 489), (491, 480, 483), (473, 482, 501), (607, 392, 576), (501, 483, 473), (490, 483, 502), (492, 474, 488), (474, 492, 484), (475, 484, 493), (496, 478, 494), (494, 475, 493), (495, 476, 485), (477, 729, 485), (706, 704, 703), (496, 486, 478), (495, 497, 482), (479, 489, 498), (479, 498, 488), (499, 480, 491), (489, 481, 499), (490, 500, 483), (491, 483, 500), (605, 516, 504), (510, 482, 497), (727, 688, 652), (501, 482, 510), (502, 483, 501), (490, 502, 503), (490, 503, 509), (492, 488, 513), (484, 492, 514), (514, 701, 484), (484, 701, 493), (700, 496, 494), (494, 699, 700), (700, 504, 496), (495, 485, 505), (485, 729, 505), (486, 496, 507), (740, 497, 495), (489, 518, 498), (498, 513, 488), (519, 499, 491), (518, 489, 499), (500, 490, 509), (491, 500, 519), (497, 623, 510), (501, 510, 511), (502, 501, 520), (502, 522, 503), (512, 509, 503), (514, 492, 513), (515, 701, 514), (698, 493, 701), (504, 516, 496), (495, 505, 740), (741, 505, 729), (496, 516, 507), (740, 517, 497), (497, 517, 623), (699, 692, 691), (513, 498, 518), (499, 519, 518), (623, 557, 510), (468, 511, 510), (501, 511, 520), (521, 509, 512), (502, 520, 522), (512, 503, 522), (514, 513, 466), (515, 514, 465), (742, 740, 745), (523, 728, 506), (464, 517, 740), (518, 525, 513), (521, 526, 509), (519, 463, 518), (509, 526, 500), (722, 726, 719), (519, 500, 461), (618, 511, 468), (618, 467, 511), (511, 467, 520), (459, 521, 512), (553, 594, 538), (522, 520, 458), (459, 512, 522), (513, 525, 466), (465, 514, 466), (525, 518, 463), (462, 526, 521), (519, 461, 463), (461, 500, 526), (458, 520, 467), (462, 521, 459), (522, 458, 457), (459, 522, 457), (466, 525, 453), (456, 465, 466), (693, 515, 465), (450, 694, 693), (745, 728, 455), (453, 525, 463), (526, 462, 445), (446, 463, 461), (445, 461, 526), (458, 467, 600), (452, 462, 459), (442, 457, 458), (459, 457, 443), (451, 466, 453), (451, 456, 466), (703, 465, 456), (593, 547, 545), (452, 447, 462), (446, 453, 463), (447, 445, 462), (445, 446, 461), (444, 458, 600), (459, 443, 452), (442, 458, 444), (457, 442, 443), (433, 451, 453), (441, 456, 451), (456, 441, 706), (553, 538, 527), (452, 438, 447), (453, 446, 433), (437, 445, 447), (445, 430, 446), (553, 359, 536), (437, 447, 431), (435, 444, 436), (452, 443, 434), (435, 442, 444), (546, 443, 442), (438, 452, 434), (441, 451, 433), (438, 431, 447), (430, 433, 446), (430, 445, 437), (437, 431, 424), (443, 546, 434), (442, 435, 546), (438, 434, 603), (441, 433, 429), (424, 431, 425), (705, 433, 430), (424, 430, 437), (422, 434, 546), (422, 603, 434), (705, 429, 433), (709, 706, 429), (615, 349, 747), (424, 705, 430), (560, 435, 436), (418, 628, 423), (619, 638, 592), (528, 417, 567), (743, 348, 747), (407, 411, 410), (745, 740, 505), (392, 565, 576), (410, 406, 407), (652, 562, 563), (405, 411, 399), (561, 564, 570), (410, 411, 397), (412, 680, 646), (579, 586, 534), (405, 399, 404), (387, 407, 406), (407, 399, 411), (398, 406, 410), (387, 406, 386), (398, 410, 396), (405, 397, 411), (397, 396, 410), (395, 405, 404), (394, 405, 395), (394, 385, 405), (737, 506, 741), (404, 399, 389), (399, 407, 387), (406, 398, 386), (388, 387, 386), (377, 398, 396), (397, 405, 385), (397, 375, 396), (384, 383, 404), (389, 384, 404), (395, 404, 383), (371, 394, 395), (385, 394, 372), (378, 389, 399), (388, 379, 387), (379, 365, 387), (399, 387, 378), (386, 398, 377), (396, 376, 377), (385, 375, 397), (375, 376, 396), (384, 374, 383), (373, 384, 389), (383, 371, 395), (371, 372, 394), (385, 372, 363), (374, 360, 383), (367, 373, 389), (389, 378, 367), (586, 418, 423), (587, 414, 409), (379, 388, 358), (366, 365, 379), (378, 387, 365), (364, 386, 377), (386, 364, 388), (593, 545, 380), (376, 362, 377), (363, 361, 385), (385, 361, 375), (376, 375, 354), (384, 373, 374), (360, 371, 383), (351, 372, 371), (737, 739, 732), (363, 372, 351), (347, 373, 367), (357, 367, 378), (388, 356, 358), (366, 379, 358), (357, 378, 365), (364, 377, 355), (356, 388, 364), (355, 377, 362), (354, 362, 376), (361, 353, 375), (353, 354, 375), (352, 374, 373), (351, 371, 360), (340, 360, 374), (349, 666, 665), (349, 615, 666), (357, 347, 367), (334, 358, 356), (333, 366, 358), (366, 332, 365), (332, 357, 365), (355, 345, 364), (334, 356, 330), (364, 345, 356), (355, 362, 344), (354, 344, 362), (327, 353, 361), (353, 328, 354), (341, 374, 352), (326, 352, 373), (347, 343, 373), (360, 339, 351), (325, 342, 351), (363, 351, 342), (374, 341, 340), (340, 339, 360), (44, 320, 45), (301, 349, 665), (747, 349, 337), (347, 357, 335), (366, 333, 346), (658, 421, 649), (333, 358, 334), (366, 346, 332), (357, 332, 335), (321, 334, 330), (355, 313, 345), (345, 330, 356), (460, 557, 623), (622, 620, 624), (312, 361, 363), (569, 630, 627), (313, 355, 344), (354, 328, 344), (361, 329, 327), (328, 353, 327), (326, 341, 352), (343, 326, 373), (627, 625, 569), (347, 316, 343), (339, 325, 351), (342, 325, 324), (312, 363, 342), (341, 306, 340), (340, 305, 339), (331, 338, 323), (338, 44, 45), (460, 468, 557), (338, 301, 665), (747, 337, 549), (337, 349, 301), (331, 317, 338), (316, 347, 335), (315, 334, 321), (314, 346, 333), (296, 333, 334), (346, 314, 332), (295, 335, 332), (330, 294, 321), (322, 293, 331), (345, 313, 330), (312, 329, 361), (313, 344, 311), (344, 328, 311), (291, 327, 329), (289, 328, 327), (341, 326, 310), (343, 288, 326), (288, 343, 316), (310, 309, 341), (339, 308, 325), (324, 325, 286), (342, 324, 307), (307, 312, 342), (309, 306, 341), (340, 306, 305), (305, 308, 339), (304, 331, 323), (592, 635, 619), (552, 646, 390), (676, 393, 638), (304, 322, 331), (635, 402, 619), (321, 294, 303), (320, 41, 115), (317, 301, 338), (300, 549, 337), (337, 301, 300), (317, 331, 298), (280, 315, 321), (335, 295, 316), (296, 334, 315), (296, 314, 333), (332, 314, 295), (330, 292, 294), (322, 284, 293), (605, 504, 700), (293, 298, 331), (292, 330, 313), (312, 291, 329), (290, 313, 311), (289, 311, 328), (508, 732, 739), (327, 291, 289), (661, 736, 733), (297, 288, 316), (310, 271, 309), (308, 286, 325), (324, 286, 307), (307, 273, 312), (306, 309, 270), (306, 268, 305), (269, 308, 305), (45, 323, 338), (323, 285, 304), (706, 703, 456), (284, 322, 304), (280, 321, 303), (265, 303, 294), (318, 134, 550), (158, 129, 167), (301, 317, 281), (282, 549, 300), (301, 262, 300), (719, 724, 282), (317, 298, 281), (315, 280, 257), (650, 660, 416), (279, 316, 295), (297, 316, 279), (315, 257, 296), (693, 694, 698), (296, 278, 314), (278, 295, 314), (277, 294, 292), (734, 663, 662), (254, 265, 294), (283, 43, 46), (226, 83, 126), (274, 313, 290), (292, 313, 274), (291, 312, 273), (748, 348, 750), (745, 731, 742), (744, 464, 524), (731, 744, 742), (742, 744, 524), (668, 692, 644), (728, 523, 738), (728, 745, 741), (742, 524, 740), (741, 745, 505), (744, 542, 464), (739, 487, 507), (738, 455, 728), (737, 730, 487), (739, 737, 487), (675, 677, 645), (729, 737, 741), (737, 732, 523), (662, 416, 653), (507, 487, 486), (663, 648, 650), (667, 416, 660), (506, 737, 523), (728, 741, 506), (486, 487, 471), (653, 670, 662), (487, 469, 471), (469, 487, 730), (730, 737, 729), (676, 638, 619), (588, 540, 535), (709, 704, 706), (645, 707, 675), (710, 708, 645), (709, 429, 705), (705, 609, 707), (450, 693, 703), (703, 693, 465), (515, 693, 701), (693, 698, 701), (700, 699, 691), (656, 699, 694), (699, 493, 698), (694, 699, 698), (699, 656, 692), (699, 494, 493), (676, 619, 402), (450, 703, 704), (429, 706, 441), (449, 694, 450), (242, 25, 283), (194, 224, 207), (195, 224, 194), (550, 56, 108), (223, 195, 193), (196, 70, 95), (225, 57, 208), (221, 193, 222), (634, 87, 119), (173, 58, 112), (205, 202, 192), (229, 199, 207), (199, 230, 210), (264, 28, 127), (182, 122, 129), (47, 302, 127), (218, 204, 179), (204, 206, 180), (191, 217, 203), (212, 232, 200), (203, 213, 178), (191, 190, 216), (216, 190, 202), (215, 179, 200), (233, 212, 189), (201, 214, 189), (201, 213, 234), (201, 234, 214), (233, 189, 214), (178, 213, 201), (215, 200, 235), (215, 218, 179), (236, 216, 202), (191, 216, 217), (212, 188, 189), (237, 213, 203), (238, 203, 217), (218, 206, 204), (47, 135, 66), (239, 205, 220), (236, 202, 205), (221, 223, 193), (206, 240, 222), (195, 223, 224), (224, 241, 207), (227, 65, 118), (212, 200, 188), (187, 231, 186), (161, 72, 172), (186, 97, 162), (241, 229, 207), (230, 199, 229), (230, 243, 210), (48, 544, 185), (48, 172, 112), (253, 103, 114), (233, 232, 212), (232, 235, 200), (245, 234, 213), (246, 214, 234), (233, 214, 247), (248, 215, 235), (218, 215, 249), (216, 236, 217), (250, 237, 203), (49, 153, 173), (237, 245, 213), (238, 217, 251), (203, 238, 250), (218, 252, 206), (142, 89, 116), (130, 77, 86), (205, 239, 254), (255, 236, 205), (222, 240, 221), (221, 256, 223), (206, 252, 240), (257, 224, 223), (224, 258, 241), (259, 84, 293), (49, 172, 72), (225, 118, 209), (53, 145, 151), (52, 136, 137), (207, 199, 184), (228, 242, 264), (241, 265, 229), (266, 230, 229), (230, 267, 243), (54, 139, 141), (231, 104, 186), (232, 233, 268), (232, 268, 235), (234, 245, 246), (214, 246, 247), (247, 269, 233), (235, 270, 248), (264, 127, 130), (197, 185, 209), (185, 544, 208), (54, 147, 89), (215, 248, 271), (55, 185, 197), (249, 252, 218), (207, 184, 194), (271, 249, 215), (170, 195, 194), (195, 183, 193), (206, 222, 180), (168, 222, 193), (167, 192, 202), (205, 123, 220), (251, 217, 236), (237, 250, 272), (273, 245, 237), (238, 251, 274), (274, 250, 238), (136, 19, 144), (197, 90, 105), (253, 16, 124), (180, 179, 204), (178, 191, 203), (191, 165, 190), (167, 202, 190), (179, 176, 200), (189, 177, 201), (201, 177, 178), (188, 164, 189), (188, 200, 176), (55, 161, 172), (56, 550, 134), (182, 81, 122), (56, 302, 108), (634, 88, 228), (139, 54, 89), (302, 47, 66), (544, 59, 119), (133, 60, 132), (171, 194, 184), (195, 170, 183), (169, 170, 194), (194, 171, 169), (168, 193, 183), (168, 180, 222), (253, 121, 275), (239, 78, 275), (179, 180, 157), (165, 191, 178), (190, 165, 167), (157, 176, 179), (311, 272, 290), (311, 289, 272), (237, 289, 291), (277, 292, 251), (310, 288, 271), (252, 288, 297), (255, 205, 254), (276, 254, 239), (309, 271, 287), (287, 270, 309), (269, 286, 308), (246, 307, 286), (273, 307, 246), (236, 255, 277), (268, 306, 270), (278, 221, 240), (305, 268, 269), (57, 185, 208), (243, 304, 285), (221, 278, 256), (228, 120, 242), (284, 304, 243), (256, 257, 223), (252, 279, 240), (224, 257, 258), (266, 275, 267), (275, 266, 276), (241, 258, 280), (259, 91, 92), (302, 77, 127), (225, 261, 262), (265, 280, 303), (282, 261, 226), (262, 281, 227), (57, 225, 209), (58, 634, 112), (280, 265, 241), (276, 229, 265), (209, 65, 101), (229, 276, 266), (266, 267, 230), (243, 267, 284), (59, 634, 119), (299, 86, 134), (59, 544, 112), (281, 262, 301), (233, 269, 268), (268, 270, 235), (273, 246, 245), (261, 282, 300), (261, 300, 262), (246, 286, 247), (247, 286, 269), (281, 92, 227), (270, 287, 248), (248, 287, 271), (280, 258, 257), (240, 279, 295), (279, 252, 297), (257, 256, 296), (296, 256, 278), (295, 278, 240), (277, 255, 294), (252, 249, 288), (254, 276, 265), (288, 249, 271), (236, 277, 251), (237, 272, 289), (254, 294, 255), (275, 276, 239), (272, 250, 290), (273, 237, 291), (267, 121, 284), (274, 251, 292), (274, 290, 250), (219, 102, 124), (711, 30, 723), (132, 26, 73), (151, 160, 170), (189, 164, 177), (177, 148, 178), (61, 161, 196), (147, 54, 141), (158, 71, 99), (174, 79, 80), (176, 164, 188), (61, 181, 166), (174, 21, 97), (161, 61, 166), (186, 82, 187), (242, 96, 104), (154, 80, 153), (161, 35, 196), (544, 48, 112), (181, 17, 111), (260, 60, 711), (170, 160, 183), (151, 170, 169), (62, 154, 116), (159, 168, 183), (299, 73, 109), (124, 14, 107), (149, 180, 168), (160, 159, 183), (164, 176, 156), (149, 168, 159), (227, 93, 101), (180, 149, 157), (148, 177, 164), (157, 156, 176), (150, 167, 165), (148, 165, 178), (165, 148, 150), (148, 156, 143), (145, 159, 160), (140, 150, 148), (149, 143, 157), (259, 69, 102), (63, 220, 123), (150, 158, 167), (64, 101, 93), (145, 149, 159), (153, 49, 72), (145, 160, 151), (151, 50, 53), (64, 219, 90), (298, 84, 92), (302, 115, 125), (65, 209, 118), (156, 148, 164), (143, 156, 157), (65, 227, 101), (153, 85, 154), (154, 62, 174), (135, 47, 127), (66, 320, 115), (143, 140, 148), (137, 143, 149), (67, 142, 85), (68, 711, 723), (68, 226, 126), (302, 66, 115), (144, 140, 136), (144, 150, 140), (140, 143, 137), (69, 259, 103), (299, 109, 130), (141, 51, 147), (137, 136, 140), (69, 253, 102), (70, 196, 105), (70, 107, 95), (544, 126, 208), (283, 38, 242), (172, 49, 173), (134, 318, 299), (634, 59, 112), (72, 161, 117), (133, 29, 723), (153, 72, 117), (132, 15, 113), (73, 260, 109), (263, 109, 260), (74, 147, 163), (167, 122, 192), (711, 75, 119), (185, 57, 209), (74, 162, 116), (181, 76, 94), (75, 711, 126), (208, 83, 225), (147, 74, 116), (75, 544, 119), (125, 647, 721), (253, 69, 103), (162, 62, 116), (123, 205, 192), (220, 63, 124), (122, 167, 129), (192, 81, 123), (121, 267, 275), (284, 114, 293), (182, 95, 107), (120, 228, 198), (544, 75, 126), (260, 87, 263), (118, 225, 262), (101, 64, 90), (129, 32, 111), (117, 161, 166), (116, 154, 142), (162, 74, 163), (115, 574, 125), (320, 66, 135), (114, 284, 121), (293, 103, 259), (113, 720, 132), (113, 299, 318), (172, 33, 55), (76, 158, 94), (111, 182, 129), (77, 130, 127), (77, 302, 86), (78, 239, 220), (109, 263, 130), (78, 253, 275), (108, 302, 125), (108, 721, 550), (107, 219, 124), (196, 95, 111), (79, 173, 80), (158, 76, 129), (105, 219, 107), (105, 196, 197), (104, 231, 244), (186, 96, 120), (103, 293, 114), (711, 68, 126), (102, 253, 124), (102, 219, 259), (219, 93, 259), (101, 197, 209), (80, 173, 153), (80, 154, 174), (81, 182, 123), (81, 192, 122), (82, 163, 187), (82, 186, 162), (225, 37, 261), (83, 208, 126), (96, 186, 104), (96, 242, 120), (107, 70, 105), (95, 182, 111), (94, 158, 99), (94, 166, 181), (182, 63, 123), (219, 64, 93), (92, 281, 298), (227, 91, 93), (91, 227, 92), (91, 259, 93), (90, 197, 101), (90, 219, 105), (89, 147, 116), (84, 298, 293), (647, 125, 574), (88, 198, 228), (87, 260, 119), (87, 634, 263), (86, 299, 130), (84, 259, 92), (146, 34, 117), (85, 142, 154), (675, 707, 609), (674, 673, 589), (532, 628, 418), (628, 612, 423), (595, 382, 572), (669, 668, 648), (696, 421, 697), (580, 676, 402), (637, 607, 576), (671, 650, 648), (597, 574, 666), (647, 572, 350), (673, 679, 589), (573, 751, 667), (749, 747, 348), (670, 591, 734), (680, 412, 710), (626, 713, 721), (611, 560, 610), (651, 605, 691), (696, 697, 601), (419, 420, 413), (658, 573, 667), (532, 531, 420), (403, 681, 678), (661, 508, 739), (677, 609, 529), (675, 609, 677), (669, 432, 448), (621, 718, 717), (749, 369, 592), (615, 749, 370), (572, 382, 596), (655, 697, 421), (678, 596, 382), (318, 550, 713), (709, 708, 695), (644, 449, 654), (662, 650, 416), (415, 604, 534), (672, 668, 644), (749, 348, 369), (691, 605, 700), (702, 697, 643), (751, 416, 667), (593, 535, 336), (671, 660, 650), (620, 460, 624), (578, 692, 668), (591, 606, 582), (710, 601, 708), (448, 432, 664), (647, 350, 721), (368, 533, 718), (530, 587, 577), (685, 683, 684), (393, 678, 382), (668, 672, 648), (432, 648, 663), (637, 576, 640), (659, 655, 642), (656, 644, 692), (658, 642, 655), (663, 650, 662), (751, 681, 403), (368, 390, 533), (658, 660, 642), (408, 680, 677), (696, 601, 710), (226, 723, 719), (597, 647, 574), (439, 664, 734), (552, 681, 649), (408, 533, 646), (621, 536, 718), (671, 648, 672), (641, 686, 683), (686, 448, 664), (702, 450, 704), (696, 710, 412), (573, 658, 649), (644, 654, 672), (562, 581, 414), (685, 641, 683), (641, 448, 686), (686, 664, 657), (657, 427, 689), (552, 649, 412), (687, 516, 683), (585, 606, 565), (640, 635, 592), (578, 669, 448), (660, 658, 667), (640, 670, 635), (689, 608, 639), (686, 690, 683), (432, 669, 648), (694, 449, 656), (692, 578, 651), (582, 689, 427), (449, 450, 643), (226, 719, 282), (449, 643, 654), (643, 450, 702), (704, 695, 601), (644, 656, 449), (702, 704, 601), (671, 672, 642), (697, 659, 643), (651, 685, 605), (749, 615, 747), (672, 659, 642), (591, 582, 428), (704, 709, 695), (708, 601, 695), (702, 601, 697), (708, 707, 645), (696, 412, 421), (680, 408, 646), (636, 555, 629), (646, 533, 390), (593, 380, 604), (586, 579, 418), (716, 712, 617), (567, 413, 528), (718, 536, 359), (726, 724, 719), (725, 715, 548), (543, 637, 369), (724, 549, 282), (724, 748, 750), (725, 548, 722), (722, 318, 725), (713, 725, 318), (725, 712, 716), (725, 713, 712), (726, 722, 554), (623, 630, 569), (566, 616, 534), (607, 584, 392), (575, 454, 736), (687, 739, 507), (733, 454, 523), (577, 587, 409), (738, 688, 735), (733, 508, 661), (428, 734, 591), (414, 571, 562), (682, 690, 746), (558, 735, 568), (541, 602, 584), (731, 735, 744), (415, 540, 588), (735, 688, 727), (575, 746, 689), (731, 745, 455), (735, 542, 744), (428, 427, 734), (746, 575, 736), (661, 746, 736), (454, 688, 738), (524, 464, 740), (746, 657, 689), (597, 572, 647), (724, 541, 748), (654, 643, 659), (638, 370, 749), (393, 382, 595), (393, 595, 370), (565, 591, 640)])
me_sphere_001.polygons.foreach_set('use_smooth', [True] * 1500)
me_sphere_001.use_remesh_preserve_volume = False
me_sphere_001.use_remesh_preserve_attributes = False
me_sphere_001.use_mirror_vertex_groups = False
me_sphere_001.update()

# ---- objects
ob_sphere = bpy.data.objects.new('Sphere', me_sphere_001)
ob_lamp = bpy.data.objects.new('Lamp', light_lamp)
ob_camera = bpy.data.objects.new('Camera', cam_camera)

# ---- transforms, parenting, visibility, modifiers, constraints
ob_sphere.location = (0.0, 0.0, 0.0)
ob_sphere.lineart.crease_threshold = 0.0
ob_lamp.location = (4.076, 1.005, 5.904)
ob_lamp.rotation_euler = (0.6503, 0.05522, 1.866)
ob_lamp.lock_rotations_4d = False
ob_lamp.empty_display_type = 'ARROWS'
ob_lamp.color = (0.0, 0.0, 0.0, 0.0)
ob_lamp.lineart.crease_threshold = 0.0
ob_camera.location = (7.481, -6.508, 5.344)
ob_camera.rotation_euler = (1.109, 0.0, 0.8149)
ob_camera.lock_rotations_4d = False
ob_camera.empty_display_type = 'ARROWS'
ob_camera.color = (0.0, 0.0, 0.0, 0.0)
ob_camera.display_type = 'WIRE'
ob_camera.lineart.crease_threshold = 0.0

# ---- collection membership
col_collection_1.objects.link(ob_sphere)
col_collection_1.objects.link(ob_lamp)
col_collection_1.objects.link(ob_camera)

# ---- scene / render settings (as saved in the file)
scene.camera = ob_camera
scene.frame_start = 1; scene.frame_end = 250; scene.frame_set(2)
scene.render.engine = 'BLENDER_EEVEE_NEXT'
scene.render.resolution_percentage = 50
scene.render.dither_intensity = 0.0
scene.cycles.use_denoising = False
scene.cycles.samples = 128
scene.cycles.sampling_pattern = 'TABULATED_SOBOL'
scene.cycles.use_adaptive_sampling = False
scene.cycles.use_light_tree = False
scene.cycles.blur_glossy = 0.0
scene.cycles.sample_clamp_indirect = 0.0
scene.view_settings.view_transform = 'Standard'
bpy.context.view_layer.update()
